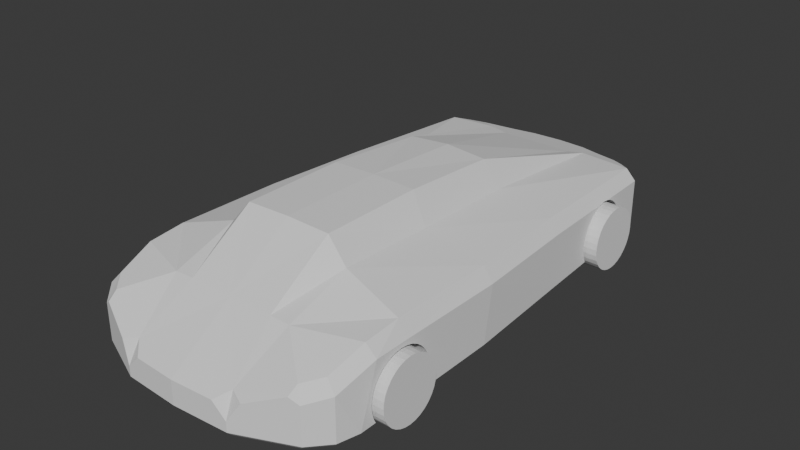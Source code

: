 # Source: Test_Car.blend  (saved by Blender 4.4.32; exported with 4.5.12 LTS)
import bpy
from mathutils import Matrix  # noqa: F401  (used for matrix-valued properties, if any)

bpy.ops.wm.read_factory_settings(use_empty=True)
scene = bpy.context.scene
scene.name = 'Scene'

# ---- collections
col_collection = bpy.data.collections.new('Collection'); scene.collection.children.link(col_collection)
col_wheels = bpy.data.collections.new('Wheels'); scene.collection.children.link(col_wheels)

# ---- world
world_world = bpy.data.worlds.new('World'); scene.world = world_world
world_world.use_nodes = True; world_world.node_tree.nodes.clear()
_N = world_world.node_tree.nodes; _L = world_world.node_tree.links
n0 = _N.new('ShaderNodeOutputWorld'); n0.name = 'World Output'; n0.location = (300, 300)
n1 = _N.new('ShaderNodeBackground'); n1.name = 'Background'; n1.location = (10, 300)
n1.inputs[0].default_value = (0.05088, 0.05088, 0.05088, 1.0)
_L.new(n1.outputs[0], n0.inputs[0])
n0.is_active_output = True
world_world.color = (0.05088, 0.05088, 0.05088)
world_world.sun_shadow_jitter_overblur = 0.0

# ---- meshes
me_cube_001 = bpy.data.meshes.new('Cube.001')
me_cube_001.from_pydata([(0.7557, 1.4, 0.1669), (0.3154, 0.4861, 0.8148), (0.8108, -0.9609, 0.1669), (0.7557, 1.395, 0.1162), (0.3333, -1.09, 0.8759), (0.8108, -0.9659, 0.1162), (0.3154, 0.4861, 0.0), (0.7557, 1.395, 0.2175), (0.3333, -1.327, 0.0), (0.7557, 1.38, 0.2663), (0.3333, -1.584, 0.5518), (0.8108, -0.9806, 0.06741), (0.3333, -1.584, 0.0), (0.8108, -1.005, 0.02249), (0.0, 2.0, 0.3821), (0.0, -2.069, 0.2209), (0.0, 0.4861, 0.0), (0.7557, 1.356, 0.3112), (0.0, -1.327, 0.0), (0.7557, 1.323, 0.3506), (0.0, 0.4861, 0.8401), (0.7557, 1.284, 0.3829), (0.0, -1.09, 0.8849), (0.0, -1.584, 0.0), (0.7557, 1.239, 0.4069), (0.0, -1.584, 0.5518), (0.4556, 0.4861, 0.6308), (0.4815, -1.101, 0.7038), (0.4556, 0.4861, 0.0), (0.4815, -1.327, 0.0), (0.7557, 1.19, 0.4217), (0.4815, -1.584, 0.5449), (0.7557, 1.14, 0.4267), (0.4815, -1.584, 0.0), (0.7557, 1.089, 0.4217), (0.2936, 1.636, 0.4843), (0.7557, 1.04, 0.4069), (0.2936, 1.636, 0.0), (0.0, 1.636, 0.4843), (0.0, 1.636, 0.0), (0.4241, 1.636, 0.0), (0.4241, 1.636, 0.507), (0.7557, 0.9953, 0.3829), (0.7557, 0.956, 0.3506), (0.8108, -1.437, 0.02249), (0.3333, -0.3019, 0.8759), (0.7557, 0.9236, 0.3112), (0.3333, -0.4205, 0.0), (0.7557, 0.8996, 0.2663), (0.0, -0.3019, 0.8849), (0.8108, -1.461, 0.06741), (0.0, -0.4205, 0.0), (0.4815, -0.4205, 0.0), (0.8108, -1.476, 0.1162), (0.4815, -0.3612, 0.6698), (0.9246, -1.704, 0.0), (0.8108, -1.481, 0.1669), (0.7557, 0.8848, 0.2175), (0.96, -1.73, 0.04111), (0.7557, 0.8798, 0.1669), (0.8331, 1.644, 0.0), (0.8108, -1.476, 0.2175), (0.7656, 1.747, 0.04102), (0.7557, 0.8848, 0.1162), (0.3941, 1.909, 0.0), (0.7557, 0.8996, 0.06741), (0.8108, -1.461, 0.2663), (0.4078, 1.946, 0.04103), (0.8108, -1.437, 0.3112), (0.4159, -2.006, 0.0), (0.4236, -2.045, 0.0411), (0.8108, -1.404, 0.3506), (0.7557, 0.9236, 0.02249), (0.8108, -1.365, 0.3829), (0.9052, 0.4861, 0.0), (0.9461, 0.4861, 0.04101), (1.0, -1.571, 0.04097), (0.8108, -1.32, 0.4069), (0.9573, -1.584, 0.0), (0.0, 2.0, 0.04103), (0.8108, -1.271, 0.4217), (-4.101e-10, 1.961, 0.0), (0.8108, -1.221, 0.4267), (0.0, -2.029, 0.0), (0.0, -2.069, 0.04109), (0.8108, -1.17, 0.4217), (0.8347, -1.869, 0.0411), (0.8004, -1.841, 0.0), (0.8108, -1.121, 0.4069), (0.6523, 1.831, 0.04103), (0.6195, 1.803, 0.0), (0.8108, -1.076, 0.3829), (0.8807, 1.636, 0.04102), (0.8421, 1.636, 0.0), (0.8108, -1.037, 0.3506), (1.0, -0.4135, 0.041), (0.9571, -0.4205, 0.0), (0.8108, -1.005, 0.3112), (0.7165, 1.731, 0.0), (0.7557, 1.356, 0.02249), (0.8851, -1.706, 0.4413), (0.7557, 1.38, 0.06741), (0.8108, -0.9806, 0.2663), (0.96, -1.73, 0.3562), (0.7057, 1.727, 0.4627), (0.8108, -0.9659, 0.2175), (0.7656, 1.747, 0.3767), (0.3898, 1.897, 0.4109), (0.4078, 1.946, 0.3208), (0.2284, 1.97, 0.3906), (0.8686, 0.4861, 0.5375), (0.9461, 0.4861, 0.443), (0.9228, -1.156, 0.5635), (1.0, -1.173, 0.4603), (1.0, -1.431, 0.4595), (0.9192, -1.433, 0.5391), (0.6523, 1.831, 0.3532), (0.6107, 1.795, 0.4438), (0.8347, -1.869, 0.3169), (0.7795, -1.825, 0.4123), (0.7702, -1.897, 0.3616), (0.8807, 1.636, 0.4075), (0.805, 1.636, 0.488), (1.0, -0.3437, 0.4518), (0.9206, -0.3353, 0.5506), (0.4073, -1.962, 0.2806), (0.3202, -2.051, 0.2209), (0.4236, -2.045, 0.1174), (0.5127, -2.007, 0.2571), (0.9212, 0.9236, 0.3112), (0.9194, 0.956, 0.3506), (0.9172, 0.9953, 0.3829), (0.9146, 1.04, 0.4069), (0.906, 1.192, 0.4212), (0.9106, 1.11, 0.4238), (0.9118, 1.089, 0.4217), (0.9007, 1.284, 0.3829), (0.8966, 1.356, 0.3112), (0.8985, 1.323, 0.3506), (0.8941, 1.4, 0.1669), (0.8944, 1.395, 0.2175), (0.8953, 1.38, 0.2663), (0.9033, 1.239, 0.4069), (0.9237, 0.8798, 0.1669), (0.9226, 0.8996, 0.06741), (0.9234, 0.8848, 0.1162), (0.9234, 0.8848, 0.2175), (0.8953, 1.38, 0.06741), (0.8944, 1.395, 0.1162), (0.8961, 1.366, 0.04102), (0.9218, 0.9137, 0.04101), (0.9226, 0.8996, 0.2663), (0.9573, -1.418, 0.0), (0.9807, -1.437, 0.02249), (1.0, -1.447, 0.04098), (0.8802, 0.9421, 0.0), (0.8585, 1.337, 0.0), (0.8957, 0.9291, 0.0158), (0.8866, 1.36, 0.03118), (0.8786, 1.356, 0.02249), (0.9027, 0.9236, 0.02249), (0.9572, -1.023, 0.0), (1.0, -0.9948, 0.04099), (0.9807, -1.005, 0.02249), (0.9053, 1.14, 0.4267), (0.9056, 1.19, 0.4217), (1.0, -0.9609, 0.1669), (1.0, -0.9659, 0.1162), (1.0, -0.9806, 0.06741), (0.8108, -1.023, 0.0), (0.8108, -1.418, 0.0), (1.0, -1.461, 0.06741), (1.0, -1.476, 0.1162), (1.0, -1.481, 0.1669), (1.0, -1.476, 0.2175), (1.0, -1.461, 0.2663), (1.0, -1.437, 0.3112), (1.0, -1.404, 0.3506), (1.0, -1.365, 0.3829), (1.0, -1.32, 0.4069), (1.0, -1.271, 0.4217), (1.0, -1.221, 0.4267), (1.0, -1.186, 0.4232), (1.0, -1.17, 0.4217), (1.0, -1.121, 0.4069), (1.0, -1.076, 0.3829), (1.0, -1.037, 0.3506), (1.0, -1.005, 0.3112), (1.0, -0.9806, 0.2663), (1.0, -0.9659, 0.2175), (0.8108, -1.327, 0.0), (0.7557, 1.337, 0.0), (0.7557, 0.9421, 0.0)], [], [(64, 90, 40, 37), (89, 116, 106, 62), (117, 41, 104), (12, 33, 87, 69), (23, 12, 69, 83), (81, 64, 37, 39), (39, 37, 6, 16), (51, 47, 8, 18), (41, 35, 1, 26), (54, 45, 4, 27), (124, 54, 27, 112), (128, 120, 119, 31, 10, 125), (78, 33, 29, 190, 170, 152), (18, 8, 12, 23), (27, 4, 10, 31), (28, 74, 96, 52), (190, 29, 52, 96, 161, 169), (4, 22, 25, 10), (45, 49, 22, 4), (35, 38, 20, 1), (126, 15, 84, 70, 127), (8, 29, 33, 12), (181, 182, 113, 114, 76, 154, 171, 172, 173, 174, 175, 176, 177, 178, 179, 180), (47, 52, 29, 8), (37, 40, 28, 6), (112, 27, 31, 115), (110, 26, 54, 124), (33, 78, 55, 87), (58, 103, 118, 86), (168, 162, 95, 123, 113, 182, 183, 184, 185, 186, 187, 188, 189, 166, 167), (122, 41, 26, 110), (14, 38, 35, 107, 109), (117, 107, 35, 41), (67, 108, 116, 89), (98, 40, 90), (104, 41, 122), (14, 109, 108, 67, 79), (127, 70, 86, 118, 120, 128), (75, 111, 123, 95), (6, 28, 52, 47), (1, 20, 49, 45), (74, 28, 40, 93, 156, 191, 192, 155), (92, 121, 133, 142, 136, 138, 137, 141, 140, 139, 148, 147, 149), (135, 134, 111, 75, 150, 144, 145, 143, 146, 151, 129, 130, 131, 132), (26, 1, 45, 54), (16, 6, 47, 51), (93, 60, 62, 92), (87, 55, 58, 86), (90, 64, 67, 89), (83, 69, 70, 84), (76, 78, 152, 153, 154), (96, 74, 75, 95), (55, 78, 76, 58), (64, 81, 79, 67), (69, 87, 86, 70), (62, 60, 98), (75, 74, 155, 157, 160, 150), (93, 92, 149, 158, 159, 156), (96, 95, 162, 163, 161), (76, 114, 103, 58), (62, 106, 121, 92), (62, 98, 90, 89), (40, 98, 60, 93), (107, 108, 109), (120, 118, 119), (117, 104, 106, 116), (115, 100, 103, 114), (133, 121, 122, 110, 111, 134, 164, 165), (124, 112, 113, 123), (112, 115, 114, 113), (107, 117, 116, 108), (100, 119, 118, 103), (104, 122, 121, 106), (110, 124, 123, 111), (115, 31, 119, 100), (125, 126, 127, 128), (10, 25, 15, 126, 125), (2, 5, 167, 166), (5, 11, 168, 167), (11, 13, 163, 162, 168), (13, 169, 161, 163), (170, 44, 153, 152), (153, 44, 50, 171, 154), (50, 53, 172, 171), (53, 56, 173, 172), (56, 61, 174, 173), (61, 66, 175, 174), (66, 68, 176, 175), (68, 71, 177, 176), (71, 73, 178, 177), (73, 77, 179, 178), (77, 80, 180, 179), (80, 82, 181, 180), (82, 85, 183, 182, 181), (85, 88, 184, 183), (88, 91, 185, 184), (91, 94, 186, 185), (94, 97, 187, 186), (97, 102, 188, 187), (102, 105, 189, 188), (105, 2, 166, 189), (169, 13, 11, 5, 2, 105, 102, 97, 94, 91, 88, 85, 82, 80, 77, 73, 71, 68, 66, 61, 56, 53, 50, 44, 170, 190), (191, 99, 101, 3, 0, 7, 9, 17, 19, 21, 24, 30, 32, 34, 36, 42, 43, 46, 48, 57, 59, 63, 65, 72, 192), (139, 0, 3, 148), (7, 0, 139, 140), (9, 7, 140, 141), (17, 9, 141, 137), (19, 17, 137, 138), (136, 21, 19, 138), (142, 24, 21, 136), (133, 165, 30, 24, 142), (32, 30, 165, 164), (134, 135, 34, 32, 164), (132, 36, 34, 135), (131, 42, 36, 132), (130, 43, 42, 131), (129, 46, 43, 130), (151, 48, 46, 129), (146, 57, 48, 151), (143, 59, 57, 146), (63, 59, 143, 145), (65, 63, 145, 144), (72, 65, 144, 150, 160), (192, 72, 160, 157, 155), (99, 191, 156, 159), (147, 101, 99, 159, 158, 149), (148, 3, 101, 147)])
_uv = me_cube_001.uv_layers.new(name='UVMap')
_uv.uv.foreach_set('vector', [0.3111, 0.5043, 0.3572, 0.5093, 0.3333, 0.5171, 0.2917, 0.5171, 0.3989, 0.4941, 0.5805, 0.4941, 0.5828, 0.5119, 0.3976, 0.5119, 0.6439, 0.5096, 0.6667, 0.5171, 0.6323, 0.5128, 0.2917, 0.7083, 0.3333, 0.7083, 0.3638, 0.7262, 0.2917, 0.7464, 0.25, 0.7083, 0.2917, 0.7083, 0.2917, 0.7464, 0.25, 0.7466, 0.25, 0.5018, 0.3111, 0.5043, 0.2917, 0.5171, 0.25, 0.5171, 0.25, 0.5171, 0.2917, 0.5171, 0.2917, 0.5833, 0.25, 0.5833, 0.25, 0.625, 0.2917, 0.625, 0.2917, 0.6667, 0.25, 0.6667, 0.6667, 0.5171, 0.7083, 0.5171, 0.7083, 0.5833, 0.6667, 0.5833, 0.6667, 0.625, 0.7083, 0.625, 0.7083, 0.6667, 0.6667, 0.6614, 0.6314, 0.625, 0.6667, 0.625, 0.6667, 0.6614, 0.6312, 0.6667, 0.692, 0.7452, 0.6447, 0.7315, 0.6382, 0.725, 0.6667, 0.7083, 0.7083, 0.7083, 0.7083, 0.7425, 0.3716, 0.7083, 0.3333, 0.7083, 0.3333, 0.6667, 0.3598, 0.6667, 0.3598, 0.6814, 0.3716, 0.6814, 0.25, 0.6667, 0.2917, 0.6667, 0.2917, 0.7083, 0.25, 0.7083, 0.6667, 0.6614, 0.7083, 0.6667, 0.7083, 0.7083, 0.6667, 0.7083, 0.3333, 0.5833, 0.3715, 0.5833, 0.3715, 0.625, 0.3333, 0.625, 0.3598, 0.6667, 0.3333, 0.6667, 0.3333, 0.625, 0.3715, 0.625, 0.3716, 0.6527, 0.3598, 0.6527, 0.7083, 0.6667, 0.75, 0.6667, 0.75, 0.7083, 0.7083, 0.7083, 0.7083, 0.625, 0.75, 0.625, 0.75, 0.6667, 0.7083, 0.6667, 0.7083, 0.5171, 0.75, 0.5171, 0.75, 0.5833, 0.7083, 0.5833, 0.625, 0.8435, 0.625, 0.875, 0.4215, 0.875, 0.4215, 0.8333, 0.5079, 0.8333, 0.2917, 0.6667, 0.3333, 0.6667, 0.3333, 0.7083, 0.2917, 0.7083, 0.5733, 0.6725, 0.5717, 0.6667, 0.5889, 0.6667, 0.5885, 0.7083, 0.394, 0.7083, 0.394, 0.6882, 0.4063, 0.692, 0.429, 0.697, 0.4525, 0.7005, 0.4761, 0.7025, 0.4987, 0.7027, 0.5196, 0.7013, 0.5379, 0.6982, 0.5529, 0.6935, 0.5641, 0.6876, 0.5709, 0.6805, 0.2917, 0.625, 0.3333, 0.625, 0.3333, 0.6667, 0.2917, 0.6667, 0.2917, 0.5171, 0.3333, 0.5171, 0.3333, 0.5833, 0.2917, 0.5833, 0.6312, 0.6667, 0.6667, 0.6614, 0.6667, 0.7083, 0.6315, 0.7083, 0.6316, 0.5833, 0.6667, 0.5833, 0.6667, 0.625, 0.6314, 0.625, 0.3333, 0.7083, 0.3716, 0.7083, 0.3715, 0.7193, 0.3638, 0.7262, 0.3991, 0.7229, 0.5836, 0.7229, 0.5793, 0.736, 0.4015, 0.736, 0.4065, 0.6516, 0.3942, 0.6519, 0.3944, 0.625, 0.5885, 0.625, 0.5889, 0.6667, 0.5717, 0.6667, 0.571, 0.6659, 0.5643, 0.6633, 0.5533, 0.6607, 0.5384, 0.6583, 0.5201, 0.6561, 0.4993, 0.6543, 0.4766, 0.6529, 0.4529, 0.652, 0.4293, 0.6516, 0.6319, 0.5171, 0.6667, 0.5171, 0.6667, 0.5833, 0.6316, 0.5833, 0.75, 0.5, 0.75, 0.5171, 0.7083, 0.5171, 0.6897, 0.5048, 0.7143, 0.5014, 0.6439, 0.5096, 0.6897, 0.5048, 0.7083, 0.5171, 0.6667, 0.5171, 0.4008, 0.4413, 0.5769, 0.4413, 0.5805, 0.4941, 0.3989, 0.4941, 0.3636, 0.5127, 0.3333, 0.5171, 0.3572, 0.5093, 0.6323, 0.5128, 0.6667, 0.5171, 0.6319, 0.5171, 0.625, 0.375, 0.625, 0.4122, 0.5769, 0.4413, 0.4008, 0.4413, 0.4018, 0.375, 0.5079, 0.8333, 0.4215, 0.8333, 0.4015, 0.736, 0.5793, 0.736, 0.625, 0.7513, 0.625, 0.8122, 0.3947, 0.5833, 0.588, 0.5833, 0.5885, 0.625, 0.3944, 0.625, 0.2917, 0.5833, 0.3333, 0.5833, 0.3333, 0.625, 0.2917, 0.625, 0.7083, 0.5833, 0.75, 0.5833, 0.75, 0.625, 0.7083, 0.625, 0.3715, 0.5833, 0.3333, 0.5833, 0.3333, 0.5171, 0.3715, 0.5171, 0.3715, 0.5343, 0.3623, 0.5343, 0.3606, 0.5571, 0.3715, 0.5571, 0.3962, 0.5171, 0.5854, 0.5171, 0.5864, 0.5427, 0.5798, 0.54, 0.5683, 0.5374, 0.5525, 0.5351, 0.5329, 0.5333, 0.5103, 0.5319, 0.4856, 0.531, 0.4598, 0.5307, 0.434, 0.531, 0.4092, 0.5319, 0.3958, 0.5327, 0.5853, 0.5486, 0.5866, 0.5474, 0.588, 0.5833, 0.3947, 0.5833, 0.3953, 0.5587, 0.4083, 0.5595, 0.4323, 0.5604, 0.4572, 0.5607, 0.4822, 0.5604, 0.5063, 0.5595, 0.5286, 0.5581, 0.5484, 0.5563, 0.5648, 0.554, 0.5773, 0.5514, 0.6667, 0.5833, 0.7083, 0.5833, 0.7083, 0.625, 0.6667, 0.625, 0.25, 0.5833, 0.2917, 0.5833, 0.2917, 0.625, 0.25, 0.625, 0.3715, 0.5171, 0.3714, 0.5167, 0.3976, 0.5119, 0.3962, 0.5171, 0.3638, 0.7262, 0.3715, 0.7193, 0.375, 0.7229, 0.3671, 0.7281, 0.3572, 0.5093, 0.3111, 0.5043, 0.3138, 0.5025, 0.3612, 0.508, 0.25, 0.7466, 0.2917, 0.7464, 0.2917, 0.75, 0.25, 0.75, 0.394, 0.7083, 0.3716, 0.7083, 0.3716, 0.6814, 0.3839, 0.6856, 0.394, 0.6882, 0.3715, 0.625, 0.3715, 0.5833, 0.3947, 0.5833, 0.3944, 0.625, 0.3715, 0.7193, 0.3716, 0.7083, 0.394, 0.7083, 0.3991, 0.7229, 0.3111, 0.5043, 0.25, 0.5018, 0.25, 0.5, 0.3138, 0.5025, 0.2917, 0.7464, 0.3638, 0.7262, 0.3671, 0.7281, 0.2917, 0.75, 0.375, 0.5119, 0.3714, 0.5167, 0.3636, 0.5127, 0.3947, 0.5833, 0.3715, 0.5833, 0.3715, 0.5571, 0.3805, 0.5578, 0.3844, 0.5581, 0.3953, 0.5587, 0.3715, 0.5171, 0.3962, 0.5171, 0.3958, 0.5327, 0.3899, 0.533, 0.3847, 0.5333, 0.3715, 0.5343, 0.3715, 0.625, 0.3944, 0.625, 0.3942, 0.6519, 0.384, 0.6521, 0.3716, 0.6527, 0.394, 0.7083, 0.5885, 0.7083, 0.5836, 0.7229, 0.3991, 0.7229, 0.3976, 0.5119, 0.5828, 0.5119, 0.5854, 0.5171, 0.3962, 0.5171, 0.375, 0.5119, 0.3636, 0.5127, 0.3572, 0.5093, 0.3612, 0.508, 0.3333, 0.5171, 0.3636, 0.5127, 0.3714, 0.5167, 0.3715, 0.5171, 0.625, 0.4393, 0.5769, 0.4413, 0.625, 0.4122, 0.625, 0.7513, 0.5793, 0.736, 0.625, 0.7406, 0.625, 0.4941, 0.625, 0.5069, 0.5828, 0.5119, 0.5805, 0.4941, 0.6315, 0.7083, 0.6312, 0.7208, 0.5836, 0.7229, 0.5885, 0.7083, 0.5864, 0.5427, 0.5854, 0.5171, 0.6319, 0.5171, 0.6316, 0.5833, 0.588, 0.5833, 0.5866, 0.5474, 0.5886, 0.5457, 0.5866, 0.5428, 0.6314, 0.625, 0.6312, 0.6667, 0.5889, 0.6667, 0.5885, 0.625, 0.6312, 0.6667, 0.6315, 0.7083, 0.5885, 0.7083, 0.5889, 0.6667, 0.625, 0.4416, 0.625, 0.4892, 0.5805, 0.4941, 0.5769, 0.4413, 0.625, 0.7249, 0.625, 0.7359, 0.5793, 0.736, 0.5836, 0.7229, 0.6323, 0.5128, 0.6319, 0.5171, 0.5854, 0.5171, 0.5828, 0.5119, 0.6316, 0.5833, 0.6314, 0.625, 0.5885, 0.625, 0.588, 0.5833, 0.6315, 0.7083, 0.6667, 0.7083, 0.6382, 0.725, 0.6312, 0.7208, 0.7083, 0.7425, 0.7185, 0.75, 0.5079, 0.8333, 0.625, 0.8122, 0.7083, 0.7083, 0.75, 0.7083, 0.75, 0.75, 0.7185, 0.75, 0.7083, 0.7425, 1.0, 0.5, 0.9688, 0.5, 0.9688, 0.8523, 1.0, 0.8523, 0.9688, 0.5, 0.9375, 0.5, 0.9375, 0.8523, 0.9688, 0.8523, 0.9375, 0.5, 0.9062, 0.5, 0.9062, 0.8164, 0.9191, 0.8523, 0.9375, 0.8523, 0.9062, 0.5, 0.8884, 0.5, 0.8884, 0.7726, 0.9062, 0.8164, 0.6116, 0.5, 0.5938, 0.5, 0.5938, 0.8164, 0.6116, 0.7728, 0.5938, 0.8164, 0.5938, 0.5, 0.5625, 0.5, 0.5625, 0.8523, 0.5809, 0.8523, 0.5625, 0.5, 0.5312, 0.5, 0.5312, 0.8523, 0.5625, 0.8523, 0.5312, 0.5, 0.5, 0.5, 0.5, 0.8523, 0.5312, 0.8523, 0.5, 0.5, 0.4688, 0.5, 0.4688, 0.8523, 0.5, 0.8523, 0.4688, 0.5, 0.4375, 0.5, 0.4375, 0.8523, 0.4688, 0.8523, 0.4375, 0.5, 0.4062, 0.5, 0.4062, 0.8523, 0.4375, 0.8523, 0.4062, 0.5, 0.375, 0.5, 0.375, 0.8523, 0.4062, 0.8523, 0.375, 0.5, 0.3438, 0.5, 0.3438, 0.8523, 0.375, 0.8523, 0.3438, 0.5, 0.3125, 0.5, 0.3125, 0.8523, 0.3438, 0.8523, 0.3125, 0.5, 0.2812, 0.5, 0.2812, 0.8523, 0.3125, 0.8523, 0.2812, 0.5, 0.25, 0.5, 0.25, 0.8523, 0.2812, 0.8523, 0.25, 0.5, 0.2188, 0.5, 0.2188, 0.8523, 0.2283, 0.8523, 0.25, 0.8523, 0.2188, 0.5, 0.1875, 0.5, 0.1875, 0.8523, 0.2188, 0.8523, 0.1875, 0.5, 0.1562, 0.5, 0.1562, 0.8523, 0.1875, 0.8523, 0.1562, 0.5, 0.125, 0.5, 0.125, 0.8523, 0.1562, 0.8523, 0.125, 0.5, 0.09375, 0.5, 0.09375, 0.8523, 0.125, 0.8523, 0.09375, 0.5, 0.0625, 0.5, 0.0625, 0.8523, 0.09375, 0.8523, 0.0625, 0.5, 0.03125, 0.5, 0.03125, 0.8523, 0.0625, 0.8523, 0.03125, 0.5, 0.0, 0.5, 0.0, 0.8523, 0.03125, 0.8523, 0.9041, 0.4325, 0.8833, 0.4496, 0.8418, 0.4717, 0.7032, 0.4854, 0.75, 0.49, 0.7032, 0.4854, 0.8418, 0.4717, 0.8833, 0.4496, 0.9197, 0.4197, 0.9496, 0.3833, 0.9717, 0.3418, 0.9854, 0.2968, 0.99, 0.25, 0.9854, 0.2032, 0.9717, 0.1582, 0.9496, 0.1167, 0.9197, 0.08029, 0.8833, 0.05045, 0.8418, 0.02827, 0.7968, 0.01461, 0.75, 0.01, 0.7968, 0.01461, 0.8418, 0.02827, 0.8833, 0.05045, 0.9041, 0.06749, 0.9684, 0.1519, 0.9041, 0.4325, 0.8833, 0.4496, 0.8418, 0.4717, 0.7032, 0.4854, 0.75, 0.49, 0.7032, 0.4854, 0.8418, 0.4717, 0.8833, 0.4496, 0.9197, 0.4197, 0.9496, 0.3833, 0.9717, 0.3418, 0.9854, 0.2968, 0.99, 0.25, 0.9854, 0.2032, 0.9717, 0.1582, 0.9496, 0.1167, 0.9197, 0.08029, 0.8833, 0.05045, 0.8418, 0.02827, 0.7968, 0.01461, 0.75, 0.01, 0.7968, 0.01461, 0.8418, 0.02827, 0.8833, 0.05045, 0.9041, 0.06749, 1.0, 0.7577, 1.0, 0.5, 0.9688, 0.5, 0.9688, 0.7582, 0.03125, 0.5, 0.0, 0.5, 0.0, 0.7577, 0.03125, 0.7582, 0.0625, 0.5, 0.03125, 0.5, 0.03125, 0.7582, 0.0625, 0.7598, 0.09375, 0.5, 0.0625, 0.5, 0.0625, 0.7598, 0.09375, 0.7623, 0.125, 0.5, 0.09375, 0.5, 0.09375, 0.7623, 0.125, 0.7658, 0.1562, 0.7699, 0.1562, 0.5, 0.125, 0.5, 0.125, 0.7658, 0.1875, 0.7747, 0.1875, 0.5, 0.1562, 0.5, 0.1562, 0.7699, 0.2177, 0.7797, 0.2188, 0.7791, 0.2188, 0.5, 0.1875, 0.5, 0.1875, 0.7747, 0.25, 0.5, 0.2188, 0.5, 0.2188, 0.7791, 0.25, 0.7785, 0.2684, 0.7884, 0.2812, 0.7906, 0.2812, 0.5, 0.25, 0.5, 0.25, 0.7785, 0.3125, 0.7958, 0.3125, 0.5, 0.2812, 0.5, 0.2812, 0.7906, 0.3438, 0.8005, 0.3438, 0.5, 0.3125, 0.5, 0.3125, 0.7958, 0.375, 0.8047, 0.375, 0.5, 0.3438, 0.5, 0.3438, 0.8005, 0.4062, 0.8081, 0.4062, 0.5, 0.375, 0.5, 0.375, 0.8047, 0.4375, 0.8107, 0.4375, 0.5, 0.4062, 0.5, 0.4062, 0.8081, 0.4688, 0.8123, 0.4688, 0.5, 0.4375, 0.5, 0.4375, 0.8107, 0.5, 0.8128, 0.5, 0.5, 0.4688, 0.5, 0.4688, 0.8123, 0.5312, 0.5, 0.5, 0.5, 0.5, 0.8128, 0.5312, 0.8123, 0.5625, 0.5, 0.5312, 0.5, 0.5312, 0.8123, 0.5625, 0.8107, 0.5938, 0.5, 0.5625, 0.5, 0.5625, 0.8107, 0.5809, 0.8092, 0.5938, 0.7737, 0.6116, 0.5, 0.5938, 0.5, 0.5938, 0.7737, 0.5991, 0.7607, 0.6116, 0.7317, 0.9062, 0.5, 0.8884, 0.5, 0.8884, 0.6913, 0.9062, 0.7288, 0.9375, 0.7598, 0.9375, 0.5, 0.9062, 0.5, 0.9062, 0.7288, 0.9123, 0.7436, 0.9191, 0.7613, 0.9688, 0.7582, 0.9688, 0.5, 0.9375, 0.5, 0.9375, 0.7598])
me_cube_001.update()
me_cylinder = bpy.data.meshes.new('Cylinder')
me_cylinder.from_pydata([(-0.1222, 0.2365, 1.49e-08), (0.1222, 0.2365, 2.98e-08), (-0.1222, 0.2319, -0.04613), (0.1222, 0.2319, -0.04613), (-0.1222, 0.2185, -0.09049), (0.1222, 0.2185, -0.09049), (-0.1222, 0.1966, -0.1314), (0.1222, 0.1966, -0.1314), (-0.1222, 0.1672, -0.1672), (0.1222, 0.1672, -0.1672), (-0.1222, 0.1314, -0.1966), (0.1222, 0.1314, -0.1966), (-0.1222, 0.09049, -0.2185), (0.1222, 0.09049, -0.2185), (-0.1222, 0.04613, -0.2319), (0.1222, 0.04613, -0.2319), (-0.1222, -2.384e-07, -0.2365), (0.1222, -2.384e-07, -0.2365), (-0.1222, -0.04613, -0.2319), (0.1222, -0.04613, -0.2319), (-0.1222, -0.09049, -0.2185), (0.1222, -0.09049, -0.2185), (-0.1222, -0.1314, -0.1966), (0.1222, -0.1314, -0.1966), (-0.1222, -0.1672, -0.1672), (0.1222, -0.1672, -0.1672), (-0.1222, -0.1966, -0.1314), (0.1222, -0.1966, -0.1314), (-0.1222, -0.2185, -0.09049), (0.1222, -0.2185, -0.09049), (-0.1222, -0.2319, -0.04613), (0.1222, -0.2319, -0.04613), (-0.1222, -0.2365, 1.49e-08), (0.1222, -0.2365, 2.98e-08), (-0.1222, -0.2319, 0.04613), (0.1222, -0.2319, 0.04613), (-0.1222, -0.2185, 0.09049), (0.1222, -0.2185, 0.09049), (-0.1222, -0.1966, 0.1314), (0.1222, -0.1966, 0.1314), (-0.1222, -0.1672, 0.1672), (0.1222, -0.1672, 0.1672), (-0.1222, -0.1314, 0.1966), (0.1222, -0.1314, 0.1966), (-0.1222, -0.09049, 0.2185), (0.1222, -0.09049, 0.2185), (-0.1222, -0.04613, 0.2319), (0.1222, -0.04613, 0.2319), (-0.1222, -2.384e-07, 0.2365), (0.1222, -2.384e-07, 0.2365), (-0.1222, 0.04613, 0.2319), (0.1222, 0.04613, 0.2319), (-0.1222, 0.09049, 0.2185), (0.1222, 0.09049, 0.2185), (-0.1222, 0.1314, 0.1966), (0.1222, 0.1314, 0.1966), (-0.1222, 0.1672, 0.1672), (0.1222, 0.1672, 0.1672), (-0.1222, 0.1966, 0.1314), (0.1222, 0.1966, 0.1314), (-0.1222, 0.2185, 0.09049), (0.1222, 0.2185, 0.09049), (-0.1222, 0.2319, 0.04613), (0.1222, 0.2319, 0.04613)], [], [(0, 1, 3, 2), (2, 3, 5, 4), (4, 5, 7, 6), (6, 7, 9, 8), (8, 9, 11, 10), (10, 11, 13, 12), (12, 13, 15, 14), (14, 15, 17, 16), (16, 17, 19, 18), (18, 19, 21, 20), (20, 21, 23, 22), (22, 23, 25, 24), (24, 25, 27, 26), (26, 27, 29, 28), (28, 29, 31, 30), (30, 31, 33, 32), (32, 33, 35, 34), (34, 35, 37, 36), (36, 37, 39, 38), (38, 39, 41, 40), (40, 41, 43, 42), (42, 43, 45, 44), (44, 45, 47, 46), (46, 47, 49, 48), (48, 49, 51, 50), (50, 51, 53, 52), (52, 53, 55, 54), (54, 55, 57, 56), (56, 57, 59, 58), (58, 59, 61, 60), (3, 1, 63, 61, 59, 57, 55, 53, 51, 49, 47, 45, 43, 41, 39, 37, 35, 33, 31, 29, 27, 25, 23, 21, 19, 17, 15, 13, 11, 9, 7, 5), (60, 61, 63, 62), (62, 63, 1, 0), (0, 2, 4, 6, 8, 10, 12, 14, 16, 18, 20, 22, 24, 26, 28, 30, 32, 34, 36, 38, 40, 42, 44, 46, 48, 50, 52, 54, 56, 58, 60, 62)])
_uv = me_cylinder.uv_layers.new(name='UVMap')
_uv.uv.foreach_set('vector', [1.0, 0.5, 1.0, 1.0, 0.9688, 1.0, 0.9688, 0.5, 0.9688, 0.5, 0.9688, 1.0, 0.9375, 1.0, 0.9375, 0.5, 0.9375, 0.5, 0.9375, 1.0, 0.9062, 1.0, 0.9062, 0.5, 0.9062, 0.5, 0.9062, 1.0, 0.875, 1.0, 0.875, 0.5, 0.875, 0.5, 0.875, 1.0, 0.8438, 1.0, 0.8438, 0.5, 0.8438, 0.5, 0.8438, 1.0, 0.8125, 1.0, 0.8125, 0.5, 0.8125, 0.5, 0.8125, 1.0, 0.7812, 1.0, 0.7812, 0.5, 0.7812, 0.5, 0.7812, 1.0, 0.75, 1.0, 0.75, 0.5, 0.75, 0.5, 0.75, 1.0, 0.7188, 1.0, 0.7188, 0.5, 0.7188, 0.5, 0.7188, 1.0, 0.6875, 1.0, 0.6875, 0.5, 0.6875, 0.5, 0.6875, 1.0, 0.6562, 1.0, 0.6562, 0.5, 0.6562, 0.5, 0.6562, 1.0, 0.625, 1.0, 0.625, 0.5, 0.625, 0.5, 0.625, 1.0, 0.5938, 1.0, 0.5938, 0.5, 0.5938, 0.5, 0.5938, 1.0, 0.5625, 1.0, 0.5625, 0.5, 0.5625, 0.5, 0.5625, 1.0, 0.5312, 1.0, 0.5312, 0.5, 0.5312, 0.5, 0.5312, 1.0, 0.5, 1.0, 0.5, 0.5, 0.5, 0.5, 0.5, 1.0, 0.4688, 1.0, 0.4688, 0.5, 0.4688, 0.5, 0.4688, 1.0, 0.4375, 1.0, 0.4375, 0.5, 0.4375, 0.5, 0.4375, 1.0, 0.4062, 1.0, 0.4062, 0.5, 0.4062, 0.5, 0.4062, 1.0, 0.375, 1.0, 0.375, 0.5, 0.375, 0.5, 0.375, 1.0, 0.3438, 1.0, 0.3438, 0.5, 0.3438, 0.5, 0.3438, 1.0, 0.3125, 1.0, 0.3125, 0.5, 0.3125, 0.5, 0.3125, 1.0, 0.2812, 1.0, 0.2812, 0.5, 0.2812, 0.5, 0.2812, 1.0, 0.25, 1.0, 0.25, 0.5, 0.25, 0.5, 0.25, 1.0, 0.2188, 1.0, 0.2188, 0.5, 0.2188, 0.5, 0.2188, 1.0, 0.1875, 1.0, 0.1875, 0.5, 0.1875, 0.5, 0.1875, 1.0, 0.1562, 1.0, 0.1562, 0.5, 0.1562, 0.5, 0.1562, 1.0, 0.125, 1.0, 0.125, 0.5, 0.125, 0.5, 0.125, 1.0, 0.09375, 1.0, 0.09375, 0.5, 0.09375, 0.5, 0.09375, 1.0, 0.0625, 1.0, 0.0625, 0.5, 0.2968, 0.4854, 0.25, 0.49, 0.2032, 0.4854, 0.1582, 0.4717, 0.1167, 0.4496, 0.08029, 0.4197, 0.05045, 0.3833, 0.02827, 0.3418, 0.01461, 0.2968, 0.01, 0.25, 0.01461, 0.2032, 0.02827, 0.1582, 0.05045, 0.1167, 0.08029, 0.08029, 0.1167, 0.05045, 0.1582, 0.02827, 0.2032, 0.01461, 0.25, 0.01, 0.2968, 0.01461, 0.3418, 0.02827, 0.3833, 0.05045, 0.4197, 0.08029, 0.4496, 0.1167, 0.4717, 0.1582, 0.4854, 0.2032, 0.49, 0.25, 0.4854, 0.2968, 0.4717, 0.3418, 0.4496, 0.3833, 0.4197, 0.4197, 0.3833, 0.4496, 0.3418, 0.4717, 0.0625, 0.5, 0.0625, 1.0, 0.03125, 1.0, 0.03125, 0.5, 0.03125, 0.5, 0.03125, 1.0, 0.0, 1.0, 0.0, 0.5, 0.75, 0.49, 0.7968, 0.4854, 0.8418, 0.4717, 0.8833, 0.4496, 0.9197, 0.4197, 0.9496, 0.3833, 0.9717, 0.3418, 0.9854, 0.2968, 0.99, 0.25, 0.9854, 0.2032, 0.9717, 0.1582, 0.9496, 0.1167, 0.9197, 0.08029, 0.8833, 0.05045, 0.8418, 0.02827, 0.7968, 0.01461, 0.75, 0.01, 0.7032, 0.01461, 0.6582, 0.02827, 0.6167, 0.05045, 0.5803, 0.08029, 0.5504, 0.1167, 0.5283, 0.1582, 0.5146, 0.2032, 0.51, 0.25, 0.5146, 0.2968, 0.5283, 0.3418, 0.5504, 0.3833, 0.5803, 0.4197, 0.6167, 0.4496, 0.6582, 0.4717, 0.7032, 0.4854])
me_cylinder.update()
me_cylinder_002 = bpy.data.meshes.new('Cylinder.002')
me_cylinder_002.from_pydata([(0.1222, 0.2365, 0.0), (0.1222, 0.2319, -0.04613), (-0.1222, 0.2365, 1.49e-08), (0.1222, 0.2319, 0.04613), (0.1222, 0.2185, 0.09049), (-0.1222, 0.2319, 0.04613), (-0.1222, 0.2185, 0.09049), (-0.1222, 0.1966, 0.1314), (-0.1222, 0.1672, 0.1672), (0.1222, 0.1966, 0.1314), (0.1222, 0.1672, 0.1672), (0.1222, 0.1314, 0.1966), (0.1222, 0.09049, 0.2185), (-0.1222, 0.1314, 0.1966), (-0.1222, 0.09049, 0.2185), (-0.1222, 0.04613, 0.2319), (-0.1222, -2.384e-07, 0.2365), (0.1222, 0.04613, 0.2319), (0.1222, -2.384e-07, 0.2365), (0.1222, -0.04613, 0.2319), (0.1222, -0.09049, 0.2185), (-0.1222, -0.04613, 0.2319), (-0.1222, -0.09049, 0.2185), (-0.1222, -0.1314, 0.1966), (-0.1222, -0.1672, 0.1672), (0.1222, -0.1314, 0.1966), (0.1222, -0.1672, 0.1672), (0.1222, -0.1966, 0.1314), (0.1222, -0.2185, 0.09049), (-0.1222, -0.1966, 0.1314), (-0.1222, -0.2185, 0.09049), (-0.1222, -0.2319, 0.04613), (-0.1222, -0.2365, 1.49e-08), (0.1222, -0.2319, 0.04613), (0.1222, -0.2365, 0.0), (0.1222, -0.2319, -0.04613), (0.1222, -0.2185, -0.09049), (-0.1222, -0.2319, -0.04613), (-0.1222, -0.2185, -0.09049), (-0.1222, -0.1966, -0.1314), (-0.1222, -0.1672, -0.1672), (0.1222, -0.1966, -0.1314), (0.1222, -0.1672, -0.1672), (0.1222, -0.1314, -0.1966), (0.1222, -0.09049, -0.2185), (-0.1222, -0.1314, -0.1966), (-0.1222, -0.09049, -0.2185), (-0.1222, -0.04613, -0.2319), (-0.1222, -2.384e-07, -0.2365), (0.1222, -0.04613, -0.2319), (0.1222, -2.384e-07, -0.2365), (0.1222, 0.04613, -0.2319), (0.1222, 0.09049, -0.2185), (-0.1222, 0.04613, -0.2319), (-0.1222, 0.09049, -0.2185), (-0.1222, 0.1314, -0.1966), (-0.1222, 0.1672, -0.1672), (0.1222, 0.1314, -0.1966), (0.1222, 0.1672, -0.1672), (0.1222, 0.1966, -0.1314), (0.1222, 0.2185, -0.09049), (-0.1222, 0.1966, -0.1314), (-0.1222, 0.2185, -0.09049), (-0.1222, 0.2319, -0.04613)], [], [(0, 3, 4, 9, 10, 11, 12, 17, 18, 19, 20, 25, 26, 27, 28, 33, 34, 35, 36, 41, 42, 43, 44, 49, 50, 51, 52, 57, 58, 59, 60, 1), (0, 1, 63, 2), (3, 0, 2, 5), (4, 3, 5, 6), (63, 62, 61, 56, 55, 54, 53, 48, 47, 46, 45, 40, 39, 38, 37, 32, 31, 30, 29, 24, 23, 22, 21, 16, 15, 14, 13, 8, 7, 6, 5, 2), (9, 4, 6, 7), (10, 9, 7, 8), (11, 10, 8, 13), (12, 11, 13, 14), (17, 12, 14, 15), (18, 17, 15, 16), (19, 18, 16, 21), (20, 19, 21, 22), (25, 20, 22, 23), (26, 25, 23, 24), (27, 26, 24, 29), (28, 27, 29, 30), (33, 28, 30, 31), (34, 33, 31, 32), (35, 34, 32, 37), (36, 35, 37, 38), (41, 36, 38, 39), (42, 41, 39, 40), (43, 42, 40, 45), (44, 43, 45, 46), (49, 44, 46, 47), (50, 49, 47, 48), (51, 50, 48, 53), (52, 51, 53, 54), (57, 52, 54, 55), (58, 57, 55, 56), (59, 58, 56, 61), (60, 59, 61, 62), (1, 60, 62, 63)])
_uv = me_cylinder_002.uv_layers.new(name='UVMap')
_uv.uv.foreach_set('vector', [0.75, 0.49, 0.7032, 0.4854, 0.6582, 0.4717, 0.6167, 0.4496, 0.5803, 0.4197, 0.5504, 0.3833, 0.5283, 0.3418, 0.5146, 0.2968, 0.51, 0.25, 0.5146, 0.2032, 0.5283, 0.1582, 0.5504, 0.1167, 0.5803, 0.08029, 0.6167, 0.05045, 0.6582, 0.02827, 0.7032, 0.01461, 0.75, 0.01, 0.7968, 0.01461, 0.8418, 0.02827, 0.8833, 0.05045, 0.9197, 0.08029, 0.9496, 0.1167, 0.9717, 0.1582, 0.9854, 0.2032, 0.99, 0.25, 0.9854, 0.2968, 0.9717, 0.3418, 0.9496, 0.3833, 0.9197, 0.4197, 0.8833, 0.4496, 0.8418, 0.4717, 0.7968, 0.4854, 1.0, 0.5, 0.9688, 0.5, 0.9688, 1.0, 1.0, 1.0, 0.03125, 0.5, 0.0, 0.5, 0.0, 1.0, 0.03125, 1.0, 0.0625, 0.5, 0.03125, 0.5, 0.03125, 1.0, 0.0625, 1.0, 0.2968, 0.4854, 0.3418, 0.4717, 0.3833, 0.4496, 0.4197, 0.4197, 0.4496, 0.3833, 0.4717, 0.3418, 0.4854, 0.2968, 0.49, 0.25, 0.4854, 0.2032, 0.4717, 0.1582, 0.4496, 0.1167, 0.4197, 0.08029, 0.3833, 0.05045, 0.3418, 0.02827, 0.2968, 0.01461, 0.25, 0.01, 0.2032, 0.01461, 0.1582, 0.02827, 0.1167, 0.05045, 0.08029, 0.08029, 0.05045, 0.1167, 0.02827, 0.1582, 0.01461, 0.2032, 0.01, 0.25, 0.01461, 0.2968, 0.02827, 0.3418, 0.05045, 0.3833, 0.08029, 0.4197, 0.1167, 0.4496, 0.1582, 0.4717, 0.2032, 0.4854, 0.25, 0.49, 0.09375, 0.5, 0.0625, 0.5, 0.0625, 1.0, 0.09375, 1.0, 0.125, 0.5, 0.09375, 0.5, 0.09375, 1.0, 0.125, 1.0, 0.1562, 0.5, 0.125, 0.5, 0.125, 1.0, 0.1562, 1.0, 0.1875, 0.5, 0.1562, 0.5, 0.1562, 1.0, 0.1875, 1.0, 0.2188, 0.5, 0.1875, 0.5, 0.1875, 1.0, 0.2188, 1.0, 0.25, 0.5, 0.2188, 0.5, 0.2188, 1.0, 0.25, 1.0, 0.2812, 0.5, 0.25, 0.5, 0.25, 1.0, 0.2812, 1.0, 0.3125, 0.5, 0.2812, 0.5, 0.2812, 1.0, 0.3125, 1.0, 0.3438, 0.5, 0.3125, 0.5, 0.3125, 1.0, 0.3438, 1.0, 0.375, 0.5, 0.3438, 0.5, 0.3438, 1.0, 0.375, 1.0, 0.4062, 0.5, 0.375, 0.5, 0.375, 1.0, 0.4062, 1.0, 0.4375, 0.5, 0.4062, 0.5, 0.4062, 1.0, 0.4375, 1.0, 0.4688, 0.5, 0.4375, 0.5, 0.4375, 1.0, 0.4688, 1.0, 0.5, 0.5, 0.4688, 0.5, 0.4688, 1.0, 0.5, 1.0, 0.5312, 0.5, 0.5, 0.5, 0.5, 1.0, 0.5312, 1.0, 0.5625, 0.5, 0.5312, 0.5, 0.5312, 1.0, 0.5625, 1.0, 0.5938, 0.5, 0.5625, 0.5, 0.5625, 1.0, 0.5938, 1.0, 0.625, 0.5, 0.5938, 0.5, 0.5938, 1.0, 0.625, 1.0, 0.6562, 0.5, 0.625, 0.5, 0.625, 1.0, 0.6562, 1.0, 0.6875, 0.5, 0.6562, 0.5, 0.6562, 1.0, 0.6875, 1.0, 0.7188, 0.5, 0.6875, 0.5, 0.6875, 1.0, 0.7188, 1.0, 0.75, 0.5, 0.7188, 0.5, 0.7188, 1.0, 0.75, 1.0, 0.7812, 0.5, 0.75, 0.5, 0.75, 1.0, 0.7812, 1.0, 0.8125, 0.5, 0.7812, 0.5, 0.7812, 1.0, 0.8125, 1.0, 0.8438, 0.5, 0.8125, 0.5, 0.8125, 1.0, 0.8438, 1.0, 0.875, 0.5, 0.8438, 0.5, 0.8438, 1.0, 0.875, 1.0, 0.9062, 0.5, 0.875, 0.5, 0.875, 1.0, 0.9062, 1.0, 0.9375, 0.5, 0.9062, 0.5, 0.9062, 1.0, 0.9375, 1.0, 0.9688, 0.5, 0.9375, 0.5, 0.9375, 1.0, 0.9688, 1.0])
me_cylinder_002.update()
me_cylinder_001 = bpy.data.meshes.new('Cylinder.001')
me_cylinder_001.from_pydata([(-0.1222, 0.2365, 0.0), (-0.1222, 0.2319, -0.04613), (0.1222, 0.2365, 1.49e-08), (-0.1222, 0.2319, 0.04613), (-0.1222, 0.2185, 0.09049), (0.1222, 0.2319, 0.04613), (0.1222, 0.2185, 0.09049), (0.1222, 0.1966, 0.1314), (0.1222, 0.1672, 0.1672), (-0.1222, 0.1966, 0.1314), (-0.1222, 0.1672, 0.1672), (-0.1222, 0.1314, 0.1966), (-0.1222, 0.09049, 0.2185), (0.1222, 0.1314, 0.1966), (0.1222, 0.09049, 0.2185), (0.1222, 0.04613, 0.2319), (0.1222, 0.0, 0.2365), (-0.1222, 0.04613, 0.2319), (-0.1222, 0.0, 0.2365), (-0.1222, -0.04613, 0.2319), (-0.1222, -0.09049, 0.2185), (0.1222, -0.04613, 0.2319), (0.1222, -0.09049, 0.2185), (0.1222, -0.1314, 0.1966), (0.1222, -0.1672, 0.1672), (-0.1222, -0.1314, 0.1966), (-0.1222, -0.1672, 0.1672), (-0.1222, -0.1966, 0.1314), (-0.1222, -0.2185, 0.09049), (0.1222, -0.1966, 0.1314), (0.1222, -0.2185, 0.09049), (0.1222, -0.2319, 0.04613), (0.1222, -0.2365, 1.49e-08), (-0.1222, -0.2319, 0.04613), (-0.1222, -0.2365, 0.0), (-0.1222, -0.2319, -0.04613), (-0.1222, -0.2185, -0.09049), (0.1222, -0.2319, -0.04613), (0.1222, -0.2185, -0.09049), (0.1222, -0.1966, -0.1314), (0.1222, -0.1672, -0.1672), (-0.1222, -0.1966, -0.1314), (-0.1222, -0.1672, -0.1672), (-0.1222, -0.1314, -0.1966), (-0.1222, -0.09049, -0.2185), (0.1222, -0.1314, -0.1966), (0.1222, -0.09049, -0.2185), (0.1222, -0.04613, -0.2319), (0.1222, 0.0, -0.2365), (-0.1222, -0.04613, -0.2319), (-0.1222, 0.0, -0.2365), (-0.1222, 0.04613, -0.2319), (-0.1222, 0.09049, -0.2185), (0.1222, 0.04613, -0.2319), (0.1222, 0.09049, -0.2185), (0.1222, 0.1314, -0.1966), (0.1222, 0.1672, -0.1672), (-0.1222, 0.1314, -0.1966), (-0.1222, 0.1672, -0.1672), (-0.1222, 0.1966, -0.1314), (-0.1222, 0.2185, -0.09049), (0.1222, 0.1966, -0.1314), (0.1222, 0.2185, -0.09049), (0.1222, 0.2319, -0.04613)], [], [(0, 1, 60, 59, 58, 57, 52, 51, 50, 49, 44, 43, 42, 41, 36, 35, 34, 33, 28, 27, 26, 25, 20, 19, 18, 17, 12, 11, 10, 9, 4, 3), (0, 2, 63, 1), (3, 5, 2, 0), (4, 6, 5, 3), (63, 2, 5, 6, 7, 8, 13, 14, 15, 16, 21, 22, 23, 24, 29, 30, 31, 32, 37, 38, 39, 40, 45, 46, 47, 48, 53, 54, 55, 56, 61, 62), (9, 7, 6, 4), (10, 8, 7, 9), (11, 13, 8, 10), (12, 14, 13, 11), (17, 15, 14, 12), (18, 16, 15, 17), (19, 21, 16, 18), (20, 22, 21, 19), (25, 23, 22, 20), (26, 24, 23, 25), (27, 29, 24, 26), (28, 30, 29, 27), (33, 31, 30, 28), (34, 32, 31, 33), (35, 37, 32, 34), (36, 38, 37, 35), (41, 39, 38, 36), (42, 40, 39, 41), (43, 45, 40, 42), (44, 46, 45, 43), (49, 47, 46, 44), (50, 48, 47, 49), (51, 53, 48, 50), (52, 54, 53, 51), (57, 55, 54, 52), (58, 56, 55, 57), (59, 61, 56, 58), (60, 62, 61, 59), (1, 63, 62, 60)])
_uv = me_cylinder_001.uv_layers.new(name='UVMap')
_uv.uv.foreach_set('vector', [0.75, 0.49, 0.7968, 0.4854, 0.8418, 0.4717, 0.8833, 0.4496, 0.9197, 0.4197, 0.9496, 0.3833, 0.9717, 0.3418, 0.9854, 0.2968, 0.99, 0.25, 0.9854, 0.2032, 0.9717, 0.1582, 0.9496, 0.1167, 0.9197, 0.08029, 0.8833, 0.05045, 0.8418, 0.02827, 0.7968, 0.01461, 0.75, 0.01, 0.7032, 0.01461, 0.6582, 0.02827, 0.6167, 0.05045, 0.5803, 0.08029, 0.5504, 0.1167, 0.5283, 0.1582, 0.5146, 0.2032, 0.51, 0.25, 0.5146, 0.2968, 0.5283, 0.3418, 0.5504, 0.3833, 0.5803, 0.4197, 0.6167, 0.4496, 0.6582, 0.4717, 0.7032, 0.4854, 1.0, 0.5, 1.0, 1.0, 0.9688, 1.0, 0.9688, 0.5, 0.03125, 0.5, 0.03125, 1.0, 0.0, 1.0, 0.0, 0.5, 0.0625, 0.5, 0.0625, 1.0, 0.03125, 1.0, 0.03125, 0.5, 0.2968, 0.4854, 0.25, 0.49, 0.2032, 0.4854, 0.1582, 0.4717, 0.1167, 0.4496, 0.08029, 0.4197, 0.05045, 0.3833, 0.02827, 0.3418, 0.01461, 0.2968, 0.01, 0.25, 0.01461, 0.2032, 0.02827, 0.1582, 0.05045, 0.1167, 0.08029, 0.08029, 0.1167, 0.05045, 0.1582, 0.02827, 0.2032, 0.01461, 0.25, 0.01, 0.2968, 0.01461, 0.3418, 0.02827, 0.3833, 0.05045, 0.4197, 0.08029, 0.4496, 0.1167, 0.4717, 0.1582, 0.4854, 0.2032, 0.49, 0.25, 0.4854, 0.2968, 0.4717, 0.3418, 0.4496, 0.3833, 0.4197, 0.4197, 0.3833, 0.4496, 0.3418, 0.4717, 0.09375, 0.5, 0.09375, 1.0, 0.0625, 1.0, 0.0625, 0.5, 0.125, 0.5, 0.125, 1.0, 0.09375, 1.0, 0.09375, 0.5, 0.1562, 0.5, 0.1562, 1.0, 0.125, 1.0, 0.125, 0.5, 0.1875, 0.5, 0.1875, 1.0, 0.1562, 1.0, 0.1562, 0.5, 0.2188, 0.5, 0.2188, 1.0, 0.1875, 1.0, 0.1875, 0.5, 0.25, 0.5, 0.25, 1.0, 0.2188, 1.0, 0.2188, 0.5, 0.2812, 0.5, 0.2812, 1.0, 0.25, 1.0, 0.25, 0.5, 0.3125, 0.5, 0.3125, 1.0, 0.2812, 1.0, 0.2812, 0.5, 0.3438, 0.5, 0.3438, 1.0, 0.3125, 1.0, 0.3125, 0.5, 0.375, 0.5, 0.375, 1.0, 0.3438, 1.0, 0.3438, 0.5, 0.4062, 0.5, 0.4062, 1.0, 0.375, 1.0, 0.375, 0.5, 0.4375, 0.5, 0.4375, 1.0, 0.4062, 1.0, 0.4062, 0.5, 0.4688, 0.5, 0.4688, 1.0, 0.4375, 1.0, 0.4375, 0.5, 0.5, 0.5, 0.5, 1.0, 0.4688, 1.0, 0.4688, 0.5, 0.5312, 0.5, 0.5312, 1.0, 0.5, 1.0, 0.5, 0.5, 0.5625, 0.5, 0.5625, 1.0, 0.5312, 1.0, 0.5312, 0.5, 0.5938, 0.5, 0.5938, 1.0, 0.5625, 1.0, 0.5625, 0.5, 0.625, 0.5, 0.625, 1.0, 0.5938, 1.0, 0.5938, 0.5, 0.6562, 0.5, 0.6562, 1.0, 0.625, 1.0, 0.625, 0.5, 0.6875, 0.5, 0.6875, 1.0, 0.6562, 1.0, 0.6562, 0.5, 0.7188, 0.5, 0.7188, 1.0, 0.6875, 1.0, 0.6875, 0.5, 0.75, 0.5, 0.75, 1.0, 0.7188, 1.0, 0.7188, 0.5, 0.7812, 0.5, 0.7812, 1.0, 0.75, 1.0, 0.75, 0.5, 0.8125, 0.5, 0.8125, 1.0, 0.7812, 1.0, 0.7812, 0.5, 0.8438, 0.5, 0.8438, 1.0, 0.8125, 1.0, 0.8125, 0.5, 0.875, 0.5, 0.875, 1.0, 0.8438, 1.0, 0.8438, 0.5, 0.9062, 0.5, 0.9062, 1.0, 0.875, 1.0, 0.875, 0.5, 0.9375, 0.5, 0.9375, 1.0, 0.9062, 1.0, 0.9062, 0.5, 0.9688, 0.5, 0.9688, 1.0, 0.9375, 1.0, 0.9375, 0.5])
me_cylinder_001.update()
me_cylinder_003 = bpy.data.meshes.new('Cylinder.003')
me_cylinder_003.from_pydata([(0.1222, 0.2365, 0.0), (0.1222, 0.2319, -0.04613), (-0.1222, 0.2365, 1.49e-08), (0.1222, 0.2319, 0.04613), (0.1222, 0.2185, 0.09049), (-0.1222, 0.2319, 0.04613), (-0.1222, 0.2185, 0.09049), (-0.1222, 0.1966, 0.1314), (-0.1222, 0.1672, 0.1672), (0.1222, 0.1966, 0.1314), (0.1222, 0.1672, 0.1672), (0.1222, 0.1314, 0.1966), (0.1222, 0.09049, 0.2185), (-0.1222, 0.1314, 0.1966), (-0.1222, 0.09049, 0.2185), (-0.1222, 0.04613, 0.2319), (-0.1222, 0.0, 0.2365), (0.1222, 0.04613, 0.2319), (0.1222, 0.0, 0.2365), (0.1222, -0.04613, 0.2319), (0.1222, -0.09049, 0.2185), (-0.1222, -0.04613, 0.2319), (-0.1222, -0.09049, 0.2185), (-0.1222, -0.1314, 0.1966), (-0.1222, -0.1672, 0.1672), (0.1222, -0.1314, 0.1966), (0.1222, -0.1672, 0.1672), (0.1222, -0.1966, 0.1314), (0.1222, -0.2185, 0.09049), (-0.1222, -0.1966, 0.1314), (-0.1222, -0.2185, 0.09049), (-0.1222, -0.2319, 0.04613), (-0.1222, -0.2365, 1.49e-08), (0.1222, -0.2319, 0.04613), (0.1222, -0.2365, 0.0), (0.1222, -0.2319, -0.04613), (0.1222, -0.2185, -0.09049), (-0.1222, -0.2319, -0.04613), (-0.1222, -0.2185, -0.09049), (-0.1222, -0.1966, -0.1314), (-0.1222, -0.1672, -0.1672), (0.1222, -0.1966, -0.1314), (0.1222, -0.1672, -0.1672), (0.1222, -0.1314, -0.1966), (0.1222, -0.09049, -0.2185), (-0.1222, -0.1314, -0.1966), (-0.1222, -0.09049, -0.2185), (-0.1222, -0.04613, -0.2319), (-0.1222, 0.0, -0.2365), (0.1222, -0.04613, -0.2319), (0.1222, 0.0, -0.2365), (0.1222, 0.04613, -0.2319), (0.1222, 0.09049, -0.2185), (-0.1222, 0.04613, -0.2319), (-0.1222, 0.09049, -0.2185), (-0.1222, 0.1314, -0.1966), (-0.1222, 0.1672, -0.1672), (0.1222, 0.1314, -0.1966), (0.1222, 0.1672, -0.1672), (0.1222, 0.1966, -0.1314), (0.1222, 0.2185, -0.09049), (-0.1222, 0.1966, -0.1314), (-0.1222, 0.2185, -0.09049), (-0.1222, 0.2319, -0.04613)], [], [(0, 3, 4, 9, 10, 11, 12, 17, 18, 19, 20, 25, 26, 27, 28, 33, 34, 35, 36, 41, 42, 43, 44, 49, 50, 51, 52, 57, 58, 59, 60, 1), (0, 1, 63, 2), (3, 0, 2, 5), (4, 3, 5, 6), (63, 62, 61, 56, 55, 54, 53, 48, 47, 46, 45, 40, 39, 38, 37, 32, 31, 30, 29, 24, 23, 22, 21, 16, 15, 14, 13, 8, 7, 6, 5, 2), (9, 4, 6, 7), (10, 9, 7, 8), (11, 10, 8, 13), (12, 11, 13, 14), (17, 12, 14, 15), (18, 17, 15, 16), (19, 18, 16, 21), (20, 19, 21, 22), (25, 20, 22, 23), (26, 25, 23, 24), (27, 26, 24, 29), (28, 27, 29, 30), (33, 28, 30, 31), (34, 33, 31, 32), (35, 34, 32, 37), (36, 35, 37, 38), (41, 36, 38, 39), (42, 41, 39, 40), (43, 42, 40, 45), (44, 43, 45, 46), (49, 44, 46, 47), (50, 49, 47, 48), (51, 50, 48, 53), (52, 51, 53, 54), (57, 52, 54, 55), (58, 57, 55, 56), (59, 58, 56, 61), (60, 59, 61, 62), (1, 60, 62, 63)])
_uv = me_cylinder_003.uv_layers.new(name='UVMap')
_uv.uv.foreach_set('vector', [0.75, 0.49, 0.7032, 0.4854, 0.6582, 0.4717, 0.6167, 0.4496, 0.5803, 0.4197, 0.5504, 0.3833, 0.5283, 0.3418, 0.5146, 0.2968, 0.51, 0.25, 0.5146, 0.2032, 0.5283, 0.1582, 0.5504, 0.1167, 0.5803, 0.08029, 0.6167, 0.05045, 0.6582, 0.02827, 0.7032, 0.01461, 0.75, 0.01, 0.7968, 0.01461, 0.8418, 0.02827, 0.8833, 0.05045, 0.9197, 0.08029, 0.9496, 0.1167, 0.9717, 0.1582, 0.9854, 0.2032, 0.99, 0.25, 0.9854, 0.2968, 0.9717, 0.3418, 0.9496, 0.3833, 0.9197, 0.4197, 0.8833, 0.4496, 0.8418, 0.4717, 0.7968, 0.4854, 1.0, 0.5, 0.9688, 0.5, 0.9688, 1.0, 1.0, 1.0, 0.03125, 0.5, 0.0, 0.5, 0.0, 1.0, 0.03125, 1.0, 0.0625, 0.5, 0.03125, 0.5, 0.03125, 1.0, 0.0625, 1.0, 0.2968, 0.4854, 0.3418, 0.4717, 0.3833, 0.4496, 0.4197, 0.4197, 0.4496, 0.3833, 0.4717, 0.3418, 0.4854, 0.2968, 0.49, 0.25, 0.4854, 0.2032, 0.4717, 0.1582, 0.4496, 0.1167, 0.4197, 0.08029, 0.3833, 0.05045, 0.3418, 0.02827, 0.2968, 0.01461, 0.25, 0.01, 0.2032, 0.01461, 0.1582, 0.02827, 0.1167, 0.05045, 0.08029, 0.08029, 0.05045, 0.1167, 0.02827, 0.1582, 0.01461, 0.2032, 0.01, 0.25, 0.01461, 0.2968, 0.02827, 0.3418, 0.05045, 0.3833, 0.08029, 0.4197, 0.1167, 0.4496, 0.1582, 0.4717, 0.2032, 0.4854, 0.25, 0.49, 0.09375, 0.5, 0.0625, 0.5, 0.0625, 1.0, 0.09375, 1.0, 0.125, 0.5, 0.09375, 0.5, 0.09375, 1.0, 0.125, 1.0, 0.1562, 0.5, 0.125, 0.5, 0.125, 1.0, 0.1562, 1.0, 0.1875, 0.5, 0.1562, 0.5, 0.1562, 1.0, 0.1875, 1.0, 0.2188, 0.5, 0.1875, 0.5, 0.1875, 1.0, 0.2188, 1.0, 0.25, 0.5, 0.2188, 0.5, 0.2188, 1.0, 0.25, 1.0, 0.2812, 0.5, 0.25, 0.5, 0.25, 1.0, 0.2812, 1.0, 0.3125, 0.5, 0.2812, 0.5, 0.2812, 1.0, 0.3125, 1.0, 0.3438, 0.5, 0.3125, 0.5, 0.3125, 1.0, 0.3438, 1.0, 0.375, 0.5, 0.3438, 0.5, 0.3438, 1.0, 0.375, 1.0, 0.4062, 0.5, 0.375, 0.5, 0.375, 1.0, 0.4062, 1.0, 0.4375, 0.5, 0.4062, 0.5, 0.4062, 1.0, 0.4375, 1.0, 0.4688, 0.5, 0.4375, 0.5, 0.4375, 1.0, 0.4688, 1.0, 0.5, 0.5, 0.4688, 0.5, 0.4688, 1.0, 0.5, 1.0, 0.5312, 0.5, 0.5, 0.5, 0.5, 1.0, 0.5312, 1.0, 0.5625, 0.5, 0.5312, 0.5, 0.5312, 1.0, 0.5625, 1.0, 0.5938, 0.5, 0.5625, 0.5, 0.5625, 1.0, 0.5938, 1.0, 0.625, 0.5, 0.5938, 0.5, 0.5938, 1.0, 0.625, 1.0, 0.6562, 0.5, 0.625, 0.5, 0.625, 1.0, 0.6562, 1.0, 0.6875, 0.5, 0.6562, 0.5, 0.6562, 1.0, 0.6875, 1.0, 0.7188, 0.5, 0.6875, 0.5, 0.6875, 1.0, 0.7188, 1.0, 0.75, 0.5, 0.7188, 0.5, 0.7188, 1.0, 0.75, 1.0, 0.7812, 0.5, 0.75, 0.5, 0.75, 1.0, 0.7812, 1.0, 0.8125, 0.5, 0.7812, 0.5, 0.7812, 1.0, 0.8125, 1.0, 0.8438, 0.5, 0.8125, 0.5, 0.8125, 1.0, 0.8438, 1.0, 0.875, 0.5, 0.8438, 0.5, 0.8438, 1.0, 0.875, 1.0, 0.9062, 0.5, 0.875, 0.5, 0.875, 1.0, 0.9062, 1.0, 0.9375, 0.5, 0.9062, 0.5, 0.9062, 1.0, 0.9375, 1.0, 0.9688, 0.5, 0.9375, 0.5, 0.9375, 1.0, 0.9688, 1.0])
me_cylinder_003.update()

# ---- objects
ob_body = bpy.data.objects.new('Body', me_cube_001)
ob_wheel_fl = bpy.data.objects.new('Wheel FL', me_cylinder)
ob_wheel_fr = bpy.data.objects.new('Wheel FR', me_cylinder_002)
ob_wheel_rl = bpy.data.objects.new('Wheel RL', me_cylinder_001)
ob_wheel_rr = bpy.data.objects.new('Wheel RR', me_cylinder_003)

# ---- transforms, parenting, visibility, modifiers, constraints
ob_body.location = (0.0, 0.0, 0.0)
_m = ob_body.modifiers.new('Mirror', 'MIRROR')
ob_wheel_fl.location = (0.9451, -1.221, 0.1669)
ob_wheel_fr.location = (-0.9451, -1.221, 0.1669)
ob_wheel_rl.location = (0.89, 1.14, 0.1669)
ob_wheel_rr.location = (-0.89, 1.14, 0.1669)

# ---- collection membership
col_collection.objects.link(ob_body)
col_wheels.objects.link(ob_wheel_fl)
col_wheels.objects.link(ob_wheel_fr)
col_wheels.objects.link(ob_wheel_rl)
col_wheels.objects.link(ob_wheel_rr)

# ---- scene / render settings (as saved in the file)
scene.frame_start = 1; scene.frame_end = 250; scene.frame_set(1)
scene.render.engine = 'BLENDER_EEVEE_NEXT'
bpy.context.view_layer.update()

# ---- added for rendering (the .blend has no active camera and no usable light): camera, sun
cam_auto = bpy.data.cameras.new('AutoCamera')
cam_auto.lens = 50.0
cam_auto.sensor_width = 36.0
cam_auto.clip_end = 1000.0
ob_auto_camera = bpy.data.objects.new('AutoCamera', cam_auto)
scene.collection.objects.link(ob_auto_camera)
ob_auto_camera.location = (4.34206, -5.24498, 3.88128)
ob_auto_camera.rotation_euler = (1.09748, -7.21219e-08, 0.694738)
scene.camera = ob_auto_camera
light_auto_sun = bpy.data.lights.new('AutoSun', 'SUN')
light_auto_sun.energy = 3.0
light_auto_sun.angle = 0.0523599
ob_auto_sun = bpy.data.objects.new('AutoSun', light_auto_sun)
scene.collection.objects.link(ob_auto_sun)
ob_auto_sun.rotation_euler = (0.872665, 0.174533, 0.523599)
bpy.context.view_layer.update()
